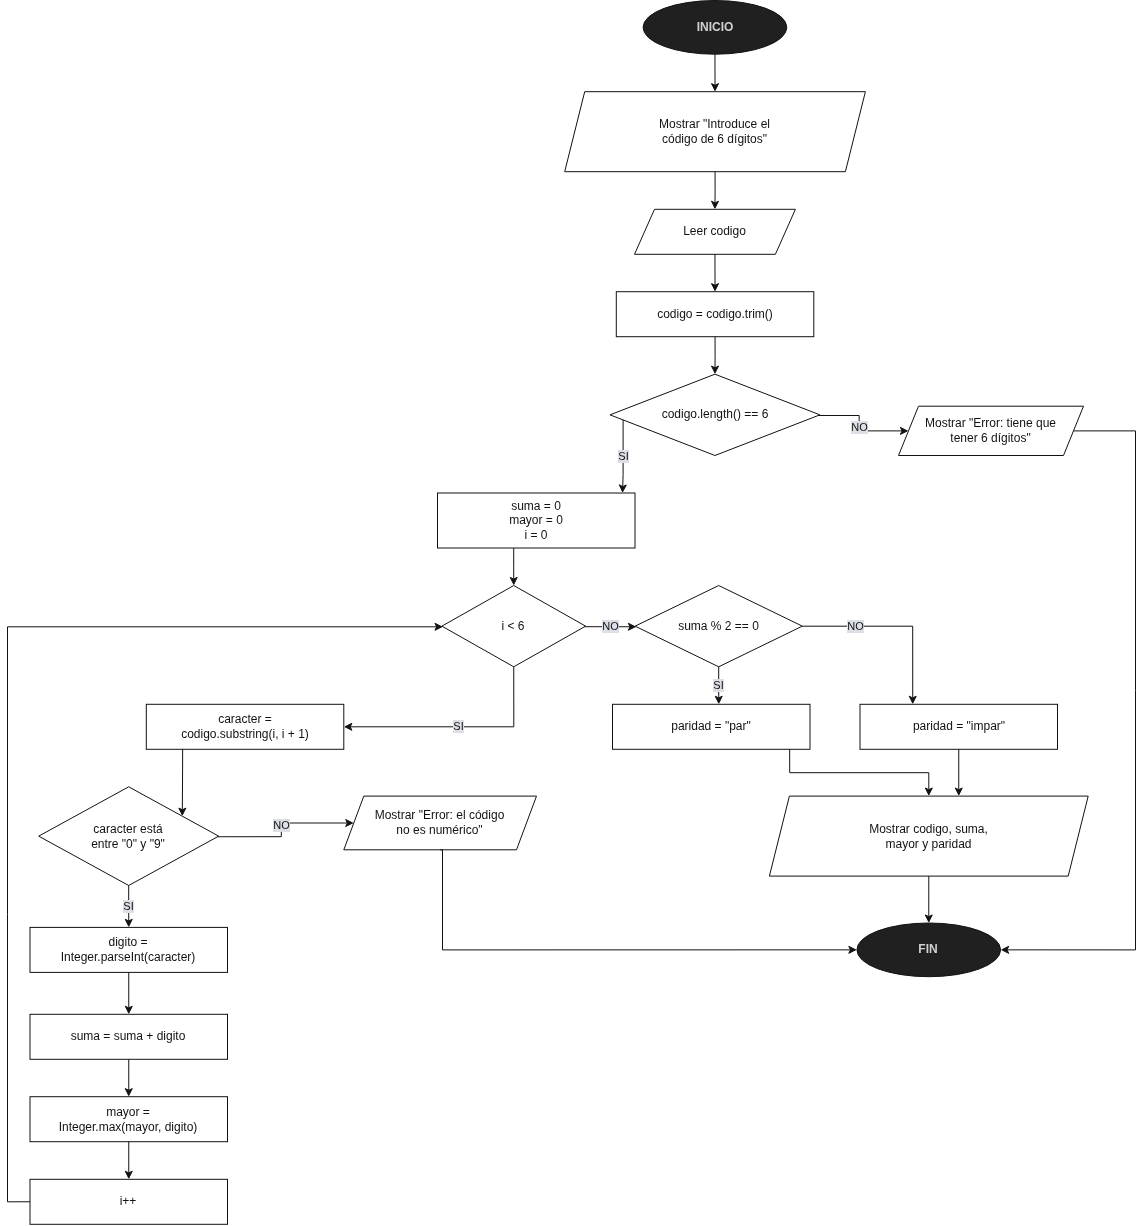

The diagram above was exported from draw.io. Its source (the exported page's mxGraphModel, read from the mxfile embedded in the PNG):
<mxGraphModel dx="3624" dy="1074" grid="0" gridSize="10" guides="1" tooltips="1" connect="1" arrows="1" fold="1" page="1" pageScale="1" pageWidth="1200" pageHeight="1800" background="light-dark(#F0F0F0,#FFFFFF)" math="0" shadow="0">
  <root>
    <mxCell id="0" />
    <mxCell id="1" parent="0" />
    <mxCell id="n3" parent="1" style="ellipse;whiteSpace=wrap;html=1;fillColor=#EEEEEE;fontColor=#222222;fontStyle=1;strokeColor=#FFFFFF;fontSize=12;" value="INICIO" vertex="1">
      <mxGeometry height="53.7" width="143.7" x="635.6" as="geometry" />
    </mxCell>
    <mxCell id="n4" parent="1" style="shape=parallelogram;perimeter=parallelogramPerimeter;whiteSpace=wrap;html=1;fixedSize=1;fillColor=none;fontColor=#FFFFFF;strokeColor=#FFFFFF;fontSize=12;" value="Mostrar &quot;Introduce el&lt;br&gt;código de 6 dígitos&quot;" vertex="1">
      <mxGeometry height="80" width="300.7" x="557.2" y="91.2" as="geometry" />
    </mxCell>
    <mxCell id="n5" parent="1" style="shape=parallelogram;perimeter=parallelogramPerimeter;whiteSpace=wrap;html=1;fixedSize=1;fillColor=none;fontColor=#FFFFFF;strokeColor=#FFFFFF;fontSize=12;" value="Leer codigo" vertex="1">
      <mxGeometry height="45" width="160.9" x="627" y="208.8" as="geometry" />
    </mxCell>
    <mxCell id="n6" parent="1" style="rounded=0;whiteSpace=wrap;html=1;fillColor=none;fontColor=#FFFFFF;strokeColor=#FFFFFF;fontSize=12;" value="codigo = codigo.trim()" vertex="1">
      <mxGeometry height="45" width="197.5" x="608.8" y="291.2" as="geometry" />
    </mxCell>
    <mxCell id="n7" parent="1" style="rhombus;whiteSpace=wrap;html=1;fillColor=none;fontColor=#FFFFFF;strokeColor=#FFFFFF;fontSize=12;" value="codigo.length() == 6" vertex="1">
      <mxGeometry height="81.3" width="209.9" x="602.5" y="373.7" as="geometry" />
    </mxCell>
    <mxCell id="n8" parent="1" style="shape=parallelogram;perimeter=parallelogramPerimeter;whiteSpace=wrap;html=1;fixedSize=1;fillColor=none;fontColor=#FFFFFF;strokeColor=#FFFFFF;fontSize=12;" value="Mostrar &quot;Error: tiene que&lt;br&gt;tener 6 dígitos&quot;" vertex="1">
      <mxGeometry height="49.3" width="185" x="891" y="405.7" as="geometry" />
    </mxCell>
    <mxCell id="n9" parent="1" style="rounded=0;whiteSpace=wrap;html=1;fillColor=none;fontColor=#FFFFFF;strokeColor=#FFFFFF;fontSize=12;" value="suma = 0&lt;br&gt;mayor = 0&lt;br&gt;i = 0" vertex="1">
      <mxGeometry height="55" width="197.5" x="430" y="492.5" as="geometry" />
    </mxCell>
    <mxCell id="n10" parent="1" style="rhombus;whiteSpace=wrap;html=1;fillColor=none;fontColor=#FFFFFF;strokeColor=#FFFFFF;fontSize=12;" value="i &amp;lt; 6" vertex="1">
      <mxGeometry height="81.3" width="143.7" x="434.4" y="585" as="geometry" />
    </mxCell>
    <mxCell id="n11" parent="1" style="rounded=0;whiteSpace=wrap;html=1;fillColor=none;fontColor=#FFFFFF;strokeColor=#FFFFFF;fontSize=12;" value="caracter =&lt;br&gt;codigo.substring(i, i + 1)" vertex="1">
      <mxGeometry height="45" width="197.5" x="138.8" y="703.8" as="geometry" />
    </mxCell>
    <mxCell id="n12" parent="1" style="rhombus;whiteSpace=wrap;html=1;fillColor=none;fontColor=#FFFFFF;strokeColor=#FFFFFF;fontSize=12;" value="caracter está&lt;br&gt;entre &quot;0&quot; y &quot;9&quot;" vertex="1">
      <mxGeometry height="98.7" width="180" x="31.2" y="786.3" as="geometry" />
    </mxCell>
    <mxCell id="n13" parent="1" style="shape=parallelogram;perimeter=parallelogramPerimeter;whiteSpace=wrap;html=1;fixedSize=1;fillColor=none;fontColor=#FFFFFF;strokeColor=#FFFFFF;fontSize=12;" value="Mostrar &quot;Error: el código&lt;br&gt;no es numérico&quot;" vertex="1">
      <mxGeometry height="53.7" width="192.7" x="336.3" y="795.6" as="geometry" />
    </mxCell>
    <mxCell id="n14" parent="1" style="rounded=0;whiteSpace=wrap;html=1;fillColor=none;fontColor=#FFFFFF;strokeColor=#FFFFFF;fontSize=12;" value="digito =&lt;br&gt;Integer.parseInt(caracter)" vertex="1">
      <mxGeometry height="45" width="197.5" x="22.5" y="926.9" as="geometry" />
    </mxCell>
    <mxCell id="n15" parent="1" style="rounded=0;whiteSpace=wrap;html=1;fillColor=none;fontColor=#FFFFFF;strokeColor=#FFFFFF;fontSize=12;" value="suma = suma + digito" vertex="1">
      <mxGeometry height="45" width="197.5" x="22.5" y="1013.8" as="geometry" />
    </mxCell>
    <mxCell id="n16" parent="1" style="rounded=0;whiteSpace=wrap;html=1;fillColor=none;fontColor=#FFFFFF;strokeColor=#FFFFFF;fontSize=12;" value="mayor =&lt;br&gt;Integer.max(mayor, digito)" vertex="1">
      <mxGeometry height="45" width="197.5" x="22.5" y="1096.2" as="geometry" />
    </mxCell>
    <mxCell id="n17" parent="1" style="rounded=0;whiteSpace=wrap;html=1;fillColor=none;fontColor=#FFFFFF;strokeColor=#FFFFFF;fontSize=12;" value="i++" vertex="1">
      <mxGeometry height="45" width="197.5" x="22.5" y="1178.8" as="geometry" />
    </mxCell>
    <mxCell id="n18" parent="1" style="rhombus;whiteSpace=wrap;html=1;fillColor=none;fontColor=#FFFFFF;strokeColor=#FFFFFF;fontSize=12;" value="suma % 2 == 0" vertex="1">
      <mxGeometry height="81.3" width="167.2" x="627.6" y="585" as="geometry" />
    </mxCell>
    <mxCell id="n19" parent="1" style="rounded=0;whiteSpace=wrap;html=1;fillColor=none;fontColor=#FFFFFF;strokeColor=#FFFFFF;fontSize=12;" value="paridad = &quot;par&quot;" vertex="1">
      <mxGeometry height="45" width="197.5" x="605" y="703.8" as="geometry" />
    </mxCell>
    <mxCell id="n20" parent="1" style="rounded=0;whiteSpace=wrap;html=1;fillColor=none;fontColor=#FFFFFF;strokeColor=#FFFFFF;fontSize=12;" value="paridad = &quot;impar&quot;" vertex="1">
      <mxGeometry height="45" width="197.5" x="852.5" y="703.8" as="geometry" />
    </mxCell>
    <mxCell id="n21" parent="1" style="shape=parallelogram;perimeter=parallelogramPerimeter;whiteSpace=wrap;html=1;fixedSize=1;fillColor=none;fontColor=#FFFFFF;strokeColor=#FFFFFF;fontSize=12;" value="Mostrar codigo, suma,&lt;br&gt;mayor y paridad" vertex="1">
      <mxGeometry height="80" width="318.8" x="761.9" y="795.6" as="geometry" />
    </mxCell>
    <mxCell id="n22" parent="1" style="ellipse;whiteSpace=wrap;html=1;fillColor=#EEEEEE;fontColor=#222222;fontStyle=1;strokeColor=#FFFFFF;fontSize=12;" value="FIN" vertex="1">
      <mxGeometry height="53.7" width="143.7" x="849.4" y="922.5" as="geometry" />
    </mxCell>
    <mxCell id="e0" edge="1" parent="1" source="n3" style="edgeStyle=orthogonalEdgeStyle;endArrow=classic;html=1;rounded=0;strokeColor=#FFFFFF;fontColor=#FFFFFF;labelBackgroundColor=#0D1117;fontSize=11;exitX=0.5;exitY=1;exitDx=0;exitDy=0;entryX=0.5;entryY=0;entryDx=0;entryDy=0;" target="n4" value="">
      <mxGeometry relative="1" as="geometry" />
    </mxCell>
    <mxCell id="e1" edge="1" parent="1" source="n4" style="edgeStyle=orthogonalEdgeStyle;endArrow=classic;html=1;rounded=0;strokeColor=#FFFFFF;fontColor=#FFFFFF;labelBackgroundColor=#0D1117;fontSize=11;exitX=0.5;exitY=1;exitDx=0;exitDy=0;entryX=0.5;entryY=0;entryDx=0;entryDy=0;" target="n5" value="">
      <mxGeometry relative="1" as="geometry" />
    </mxCell>
    <mxCell id="e2" edge="1" parent="1" source="n5" style="edgeStyle=orthogonalEdgeStyle;endArrow=classic;html=1;rounded=0;strokeColor=#FFFFFF;fontColor=#FFFFFF;labelBackgroundColor=#0D1117;fontSize=11;exitX=0.5;exitY=1;exitDx=0;exitDy=0;entryX=0.5;entryY=0;entryDx=0;entryDy=0;" target="n6" value="">
      <mxGeometry relative="1" as="geometry" />
    </mxCell>
    <mxCell id="e3" edge="1" parent="1" source="n6" style="edgeStyle=orthogonalEdgeStyle;endArrow=classic;html=1;rounded=0;strokeColor=#FFFFFF;fontColor=#FFFFFF;labelBackgroundColor=#0D1117;fontSize=11;exitX=0.5;exitY=1;exitDx=0;exitDy=0;entryX=0.5;entryY=0;entryDx=0;entryDy=0;" target="n7" value="">
      <mxGeometry relative="1" as="geometry" />
    </mxCell>
    <mxCell id="e4" edge="1" parent="1" source="n7" style="edgeStyle=orthogonalEdgeStyle;endArrow=classic;html=1;rounded=0;strokeColor=#FFFFFF;fontColor=#FFFFFF;labelBackgroundColor=#0D1117;fontSize=11;exitX=0.994;exitY=0.508;exitDx=0;exitDy=0;" target="n8" value="NO">
      <mxGeometry relative="1" as="geometry" />
    </mxCell>
    <mxCell id="e5" edge="1" parent="1" source="n7" style="edgeStyle=orthogonalEdgeStyle;endArrow=classic;html=1;rounded=0;strokeColor=#FFFFFF;fontColor=#FFFFFF;labelBackgroundColor=#0D1117;fontSize=11;exitX=0.059;exitY=0.563;exitDx=0;exitDy=0;entryX=0.937;entryY=0;entryDx=0;entryDy=0;" target="n9" value="SI">
      <mxGeometry relative="1" as="geometry" />
    </mxCell>
    <mxCell id="e6" edge="1" parent="1" source="n8" style="edgeStyle=orthogonalEdgeStyle;endArrow=classic;html=1;rounded=0;strokeColor=#FFFFFF;fontColor=#FFFFFF;labelBackgroundColor=#0D1117;fontSize=11;entryX=1;entryY=0.512;entryDx=0;entryDy=0;" target="n22" value="">
      <mxGeometry relative="1" x="-0.0296" as="geometry">
        <Array as="points">
          <mxPoint x="1128" y="430.4" />
          <mxPoint x="1128" y="949.4" />
        </Array>
      </mxGeometry>
    </mxCell>
    <mxCell id="e7" edge="1" parent="1" source="n9" style="edgeStyle=orthogonalEdgeStyle;endArrow=classic;html=1;rounded=0;strokeColor=#FFFFFF;fontColor=#FFFFFF;labelBackgroundColor=#0D1117;fontSize=11;exitX=0.386;exitY=1;exitDx=0;exitDy=0;entryX=0.5;entryY=0;entryDx=0;entryDy=0;" target="n10" value="">
      <mxGeometry relative="1" as="geometry" />
    </mxCell>
    <mxCell id="e8" edge="1" parent="1" source="n10" style="edgeStyle=orthogonalEdgeStyle;endArrow=classic;html=1;rounded=0;strokeColor=#FFFFFF;fontColor=#FFFFFF;labelBackgroundColor=#0D1117;fontSize=11;exitX=0.5;exitY=1;exitDx=0;exitDy=0;entryX=1;entryY=0.5;entryDx=0;entryDy=0;" target="n11" value="SI">
      <mxGeometry relative="1" as="geometry">
        <Array as="points">
          <mxPoint x="506.2" y="726.2" />
        </Array>
      </mxGeometry>
    </mxCell>
    <mxCell id="e9" edge="1" parent="1" source="n10" style="edgeStyle=orthogonalEdgeStyle;endArrow=classic;html=1;rounded=0;strokeColor=#FFFFFF;fontColor=#FFFFFF;labelBackgroundColor=#0D1117;fontSize=11;exitX=0.995;exitY=0.507;exitDx=0;exitDy=0;entryX=0.008;entryY=0.508;entryDx=0;entryDy=0;" target="n18" value="NO">
      <mxGeometry relative="1" as="geometry" />
    </mxCell>
    <mxCell id="e10" edge="1" parent="1" source="n11" style="edgeStyle=orthogonalEdgeStyle;endArrow=classic;html=1;rounded=0;strokeColor=#FFFFFF;fontColor=#FFFFFF;labelBackgroundColor=#0D1117;fontSize=11;exitX=0.184;exitY=1;exitDx=0;exitDy=0;entryX=0.799;entryY=0.297;entryDx=0;entryDy=0;" target="n12" value="">
      <mxGeometry relative="1" as="geometry" />
    </mxCell>
    <mxCell id="e11" edge="1" parent="1" source="n12" style="edgeStyle=orthogonalEdgeStyle;endArrow=classic;html=1;rounded=0;strokeColor=#FFFFFF;fontColor=#FFFFFF;labelBackgroundColor=#0D1117;fontSize=11;exitX=0.995;exitY=0.506;exitDx=0;exitDy=0;" target="n13" value="NO">
      <mxGeometry relative="1" as="geometry" />
    </mxCell>
    <mxCell id="e12" edge="1" parent="1" source="n12" style="edgeStyle=orthogonalEdgeStyle;endArrow=classic;html=1;rounded=0;strokeColor=#FFFFFF;fontColor=#FFFFFF;labelBackgroundColor=#0D1117;fontSize=11;exitX=0.5;exitY=1;exitDx=0;exitDy=0;entryX=0.5;entryY=0;entryDx=0;entryDy=0;" target="n14" value="SI">
      <mxGeometry relative="1" as="geometry" />
    </mxCell>
    <mxCell id="e13" edge="1" parent="1" source="n13" style="edgeStyle=orthogonalEdgeStyle;endArrow=classic;html=1;rounded=0;strokeColor=#FFFFFF;fontColor=#FFFFFF;labelBackgroundColor=#0D1117;fontSize=11;exitX=0.5;exitY=1;exitDx=0;exitDy=0;entryX=0;entryY=0.512;entryDx=0;entryDy=0;" target="n22" value="">
      <mxGeometry relative="1" as="geometry">
        <Array as="points">
          <mxPoint x="435" y="950" />
        </Array>
      </mxGeometry>
    </mxCell>
    <mxCell id="e14" edge="1" parent="1" source="n14" style="edgeStyle=orthogonalEdgeStyle;endArrow=classic;html=1;rounded=0;strokeColor=#FFFFFF;fontColor=#FFFFFF;labelBackgroundColor=#0D1117;fontSize=11;exitX=0.5;exitY=1;exitDx=0;exitDy=0;entryX=0.5;entryY=0;entryDx=0;entryDy=0;" target="n15" value="">
      <mxGeometry relative="1" as="geometry" />
    </mxCell>
    <mxCell id="e15" edge="1" parent="1" source="n15" style="edgeStyle=orthogonalEdgeStyle;endArrow=classic;html=1;rounded=0;strokeColor=#FFFFFF;fontColor=#FFFFFF;labelBackgroundColor=#0D1117;fontSize=11;exitX=0.5;exitY=1;exitDx=0;exitDy=0;entryX=0.5;entryY=0;entryDx=0;entryDy=0;" target="n16" value="">
      <mxGeometry relative="1" as="geometry" />
    </mxCell>
    <mxCell id="e16" edge="1" parent="1" source="n16" style="edgeStyle=orthogonalEdgeStyle;endArrow=classic;html=1;rounded=0;strokeColor=#FFFFFF;fontColor=#FFFFFF;labelBackgroundColor=#0D1117;fontSize=11;exitX=0.5;exitY=1;exitDx=0;exitDy=0;entryX=0.5;entryY=0;entryDx=0;entryDy=0;" target="n17" value="">
      <mxGeometry relative="1" as="geometry" />
    </mxCell>
    <mxCell id="e17" edge="1" parent="1" source="n17" style="edgeStyle=orthogonalEdgeStyle;endArrow=classic;html=1;rounded=0;strokeColor=#FFFFFF;fontColor=#FFFFFF;labelBackgroundColor=#0D1117;fontSize=11;exitX=0;exitY=0.499;exitDx=0;exitDy=0;entryX=0.007;entryY=0.508;entryDx=0;entryDy=0;" target="n10" value="">
      <mxGeometry relative="1" as="geometry">
        <Array as="points">
          <mxPoint y="1201.2" />
          <mxPoint y="626.2" />
        </Array>
      </mxGeometry>
    </mxCell>
    <mxCell id="e18" edge="1" parent="1" source="n18" style="edgeStyle=orthogonalEdgeStyle;endArrow=classic;html=1;rounded=0;strokeColor=#FFFFFF;fontColor=#FFFFFF;labelBackgroundColor=#0D1117;fontSize=11;exitX=0.5;exitY=1;exitDx=0;exitDy=0;entryX=0.538;entryY=0;entryDx=0;entryDy=0;" target="n19" value="SI">
      <mxGeometry relative="1" as="geometry" />
    </mxCell>
    <mxCell id="e19" edge="1" parent="1" source="n18" style="edgeStyle=orthogonalEdgeStyle;endArrow=classic;html=1;rounded=0;strokeColor=#FFFFFF;fontColor=#FFFFFF;labelBackgroundColor=#0D1117;fontSize=11;entryX=0.267;entryY=0;entryDx=0;entryDy=0;" target="n20" value="NO">
      <mxGeometry relative="1" x="-0.4432" as="geometry">
        <Array as="points">
          <mxPoint x="905.2" y="625.7" />
        </Array>
      </mxGeometry>
    </mxCell>
    <mxCell id="e20" edge="1" parent="1" source="n19" style="edgeStyle=orthogonalEdgeStyle;endArrow=classic;html=1;rounded=0;strokeColor=#FFFFFF;fontColor=#FFFFFF;labelBackgroundColor=#0D1117;fontSize=11;exitX=0.897;exitY=1;exitDx=0;exitDy=0;" target="n21" value="">
      <mxGeometry relative="1" x="0.2157" as="geometry" />
    </mxCell>
    <mxCell id="e21" edge="1" parent="1" source="n20" style="edgeStyle=orthogonalEdgeStyle;endArrow=classic;html=1;rounded=0;strokeColor=#FFFFFF;fontColor=#FFFFFF;labelBackgroundColor=#0D1117;fontSize=11;exitX=0.5;exitY=1;exitDx=0;exitDy=0;entryX=0.594;entryY=0;entryDx=0;entryDy=0;" target="n21" value="">
      <mxGeometry relative="1" as="geometry" />
    </mxCell>
    <mxCell id="e22" edge="1" parent="1" source="n21" style="edgeStyle=orthogonalEdgeStyle;endArrow=classic;html=1;rounded=0;strokeColor=#FFFFFF;fontColor=#FFFFFF;labelBackgroundColor=#0D1117;fontSize=11;exitX=0.5;exitY=1;exitDx=0;exitDy=0;entryX=0.5;entryY=0;entryDx=0;entryDy=0;" target="n22" value="">
      <mxGeometry relative="1" as="geometry" />
    </mxCell>
  </root>
</mxGraphModel>